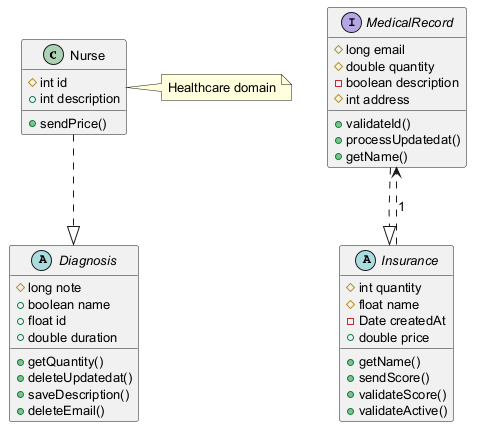

The diagram above was rendered by PlantUML. Its source (embedded in the PNG):
@startuml
skinparam defaultFontSize 13
class Nurse {
  #int id
  +int description
  +sendPrice()
}
abstract class Diagnosis {
  #long note
  +boolean name
  +float id
  +double duration
  +getQuantity()
  +deleteUpdatedat()
  +saveDescription()
  +deleteEmail()
}
interface MedicalRecord {
  #long email
  #double quantity
  -boolean description
  #int address
  +validateId()
  +processUpdatedat()
  +getName()
}
abstract class Insurance {
  #int quantity
  #float name
  -Date createdAt
  +double price
  +getName()
  +sendScore()
  +validateScore()
  +validateActive()
}
Insurance ..> MedicalRecord : "1"
MedicalRecord ..|> Insurance
Nurse ..|> Diagnosis
note right of Nurse : Healthcare domain
@enduml